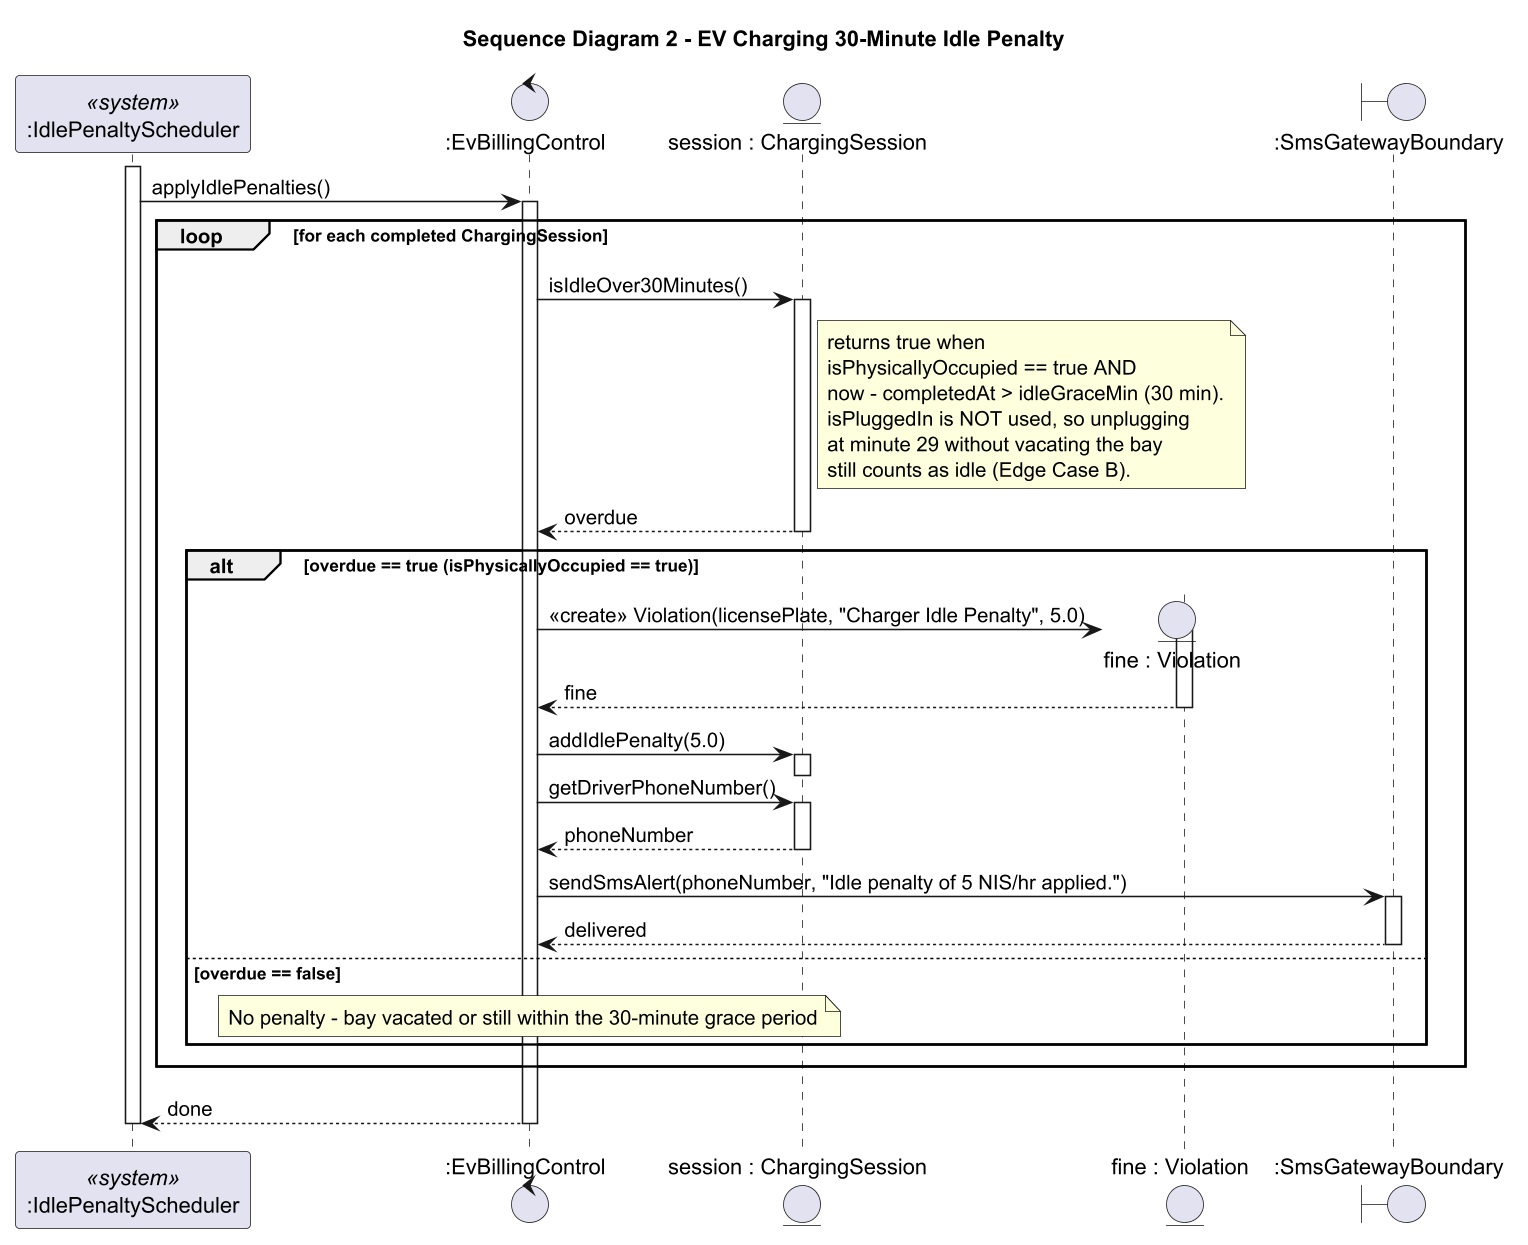

The diagram above was rendered by PlantUML. Its source (embedded in the PNG):
@startuml
!pragma layout smetana
skinparamlocked dpi 150
title Sequence Diagram 2 - EV Charging 30-Minute Idle Penalty

participant ":IdlePenaltyScheduler" as Timer <<system>>
control ":EvBillingControl" as Billing
entity "session : ChargingSession" as Session
entity "fine : Violation" as Fine
boundary ":SmsGatewayBoundary" as SMS

activate Timer
Timer -> Billing : applyIdlePenalties()
activate Billing

loop for each completed ChargingSession
  Billing -> Session : isIdleOver30Minutes()
  activate Session
  note right of Session
    returns true when
    isPhysicallyOccupied == true AND
    now - completedAt > idleGraceMin (30 min).
    isPluggedIn is NOT used, so unplugging
    at minute 29 without vacating the bay
    still counts as idle (Edge Case B).
  end note
  Session --> Billing : overdue
  deactivate Session

  alt overdue == true (isPhysicallyOccupied == true)
    create Fine
    Billing -> Fine : <<create>> Violation(licensePlate, "Charger Idle Penalty", 5.0)
    activate Fine
    Fine --> Billing : fine
    deactivate Fine

    Billing -> Session : addIdlePenalty(5.0)
    activate Session
    deactivate Session

    Billing -> Session : getDriverPhoneNumber()
    activate Session
    Session --> Billing : phoneNumber
    deactivate Session

    Billing -> SMS : sendSmsAlert(phoneNumber, "Idle penalty of 5 NIS/hr applied.")
    activate SMS
    SMS --> Billing : delivered
    deactivate SMS
  else overdue == false
    note over Billing : No penalty - bay vacated or still within the 30-minute grace period
  end
end

Billing --> Timer : done
deactivate Billing
deactivate Timer

@enduml